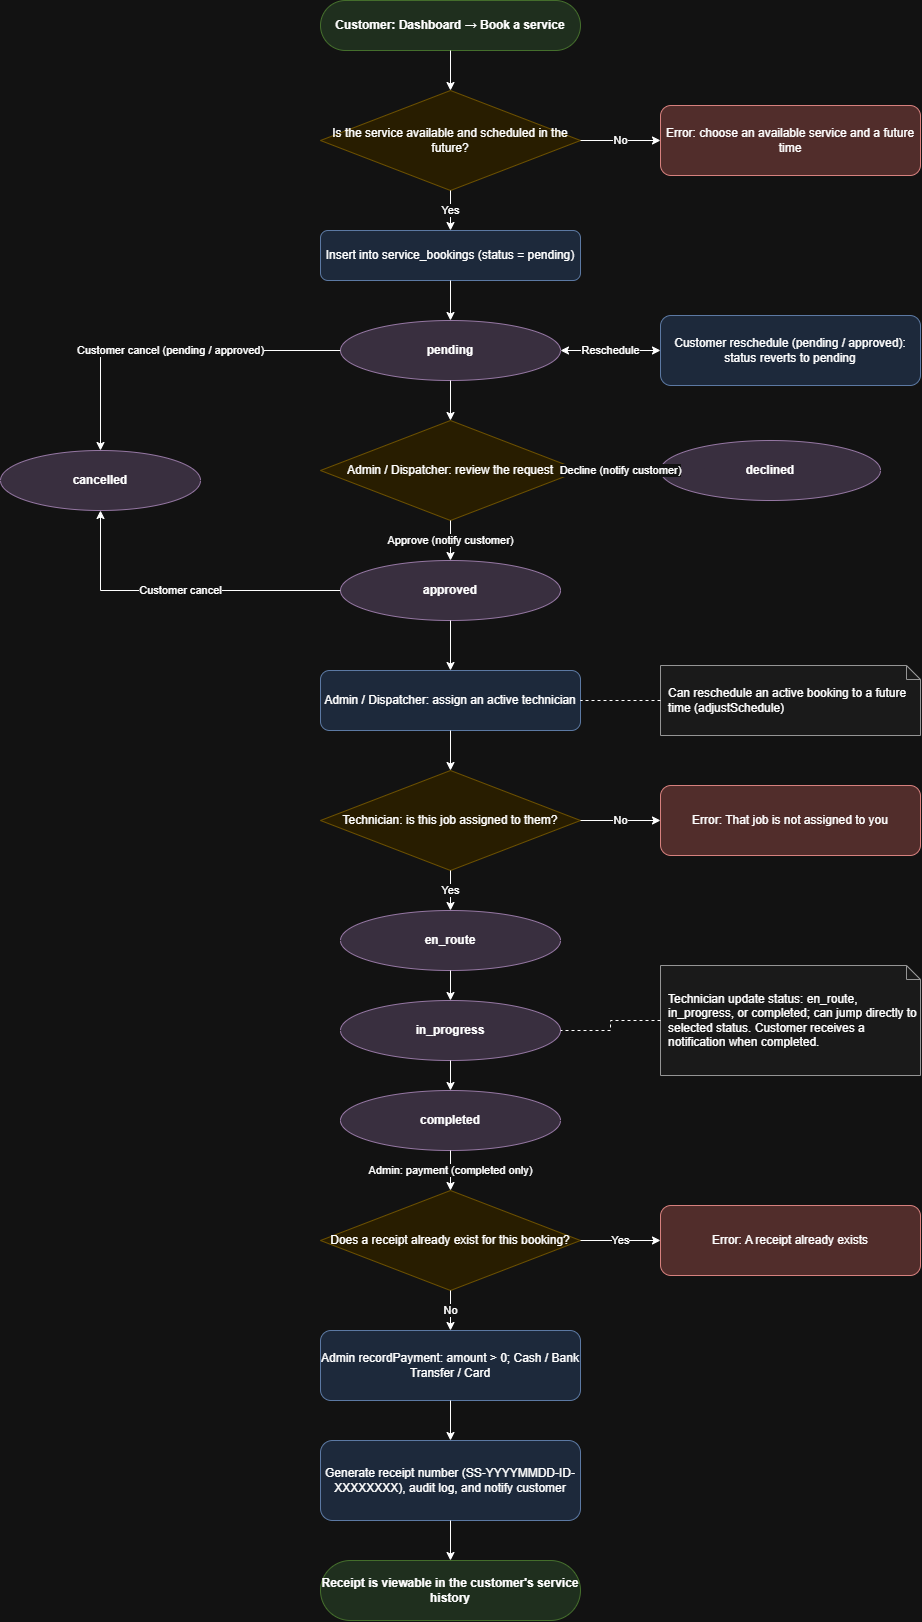

The diagram above was exported from draw.io. Its source (the exported page's mxGraphModel, read from the mxfile embedded in the PNG):
<mxGraphModel dx="3009" dy="1666" grid="1" gridSize="10" guides="1" tooltips="1" connect="1" arrows="1" fold="1" page="1" pageScale="1" pageWidth="1300" pageHeight="1700" math="0" shadow="0">
  <root>
    <mxCell id="0" />
    <mxCell id="1" parent="0" />
    <mxCell id="book_B0" parent="1" style="rounded=1;arcSize=50;whiteSpace=wrap;html=1;fillColor=#d5e8d4;strokeColor=#82b366;fontStyle=1;" value="Customer: Dashboard → Book a service" vertex="1">
      <mxGeometry height="50" width="260" x="380" y="20" as="geometry" />
    </mxCell>
    <mxCell id="book_B1" parent="1" style="rhombus;whiteSpace=wrap;html=1;fillColor=#fff2cc;strokeColor=#d6b656;" value="Is the service available and scheduled in the future?" vertex="1">
      <mxGeometry height="100" width="260" x="380" y="110" as="geometry" />
    </mxCell>
    <mxCell id="book_Bx" parent="1" style="rounded=1;whiteSpace=wrap;html=1;fillColor=#f8cecc;strokeColor=#b85450;" value="Error: choose an available service and a future time" vertex="1">
      <mxGeometry height="70" width="260" x="720" y="125" as="geometry" />
    </mxCell>
    <mxCell id="book_B2" parent="1" style="rounded=1;whiteSpace=wrap;html=1;fillColor=#dae8fc;strokeColor=#6c8ebf;" value="Insert into service_bookings (status = pending)" vertex="1">
      <mxGeometry height="50" width="260" x="380" y="250" as="geometry" />
    </mxCell>
    <mxCell id="book_Sp" parent="1" style="ellipse;whiteSpace=wrap;html=1;fillColor=#e1d5e7;strokeColor=#9673a6;fontStyle=1;" value="pending" vertex="1">
      <mxGeometry height="60" width="220" x="400" y="340" as="geometry" />
    </mxCell>
    <mxCell id="book_Rb" parent="1" style="rounded=1;whiteSpace=wrap;html=1;fillColor=#dae8fc;strokeColor=#6c8ebf;" value="Customer reschedule (pending / approved): status reverts to pending" vertex="1">
      <mxGeometry height="70" width="260" x="720" y="335" as="geometry" />
    </mxCell>
    <mxCell id="book_RV" parent="1" style="rhombus;whiteSpace=wrap;html=1;fillColor=#fff2cc;strokeColor=#d6b656;" value="Admin / Dispatcher: review the request" vertex="1">
      <mxGeometry height="100" width="260" x="380" y="440" as="geometry" />
    </mxCell>
    <mxCell id="book_Sc" parent="1" style="ellipse;whiteSpace=wrap;html=1;fillColor=#e1d5e7;strokeColor=#9673a6;fontStyle=1;" value="cancelled" vertex="1">
      <mxGeometry height="60" width="200" x="60" y="470" as="geometry" />
    </mxCell>
    <mxCell id="book_Sd" parent="1" style="ellipse;whiteSpace=wrap;html=1;fillColor=#e1d5e7;strokeColor=#9673a6;fontStyle=1;" value="declined" vertex="1">
      <mxGeometry height="60" width="220" x="720" y="460" as="geometry" />
    </mxCell>
    <mxCell id="book_Sa" parent="1" style="ellipse;whiteSpace=wrap;html=1;fillColor=#e1d5e7;strokeColor=#9673a6;fontStyle=1;" value="approved" vertex="1">
      <mxGeometry height="60" width="220" x="400" y="580" as="geometry" />
    </mxCell>
    <mxCell id="book_AS" parent="1" style="rounded=1;whiteSpace=wrap;html=1;fillColor=#dae8fc;strokeColor=#6c8ebf;" value="Admin / Dispatcher: assign an active technician" vertex="1">
      <mxGeometry height="60" width="260" x="380" y="690" as="geometry" />
    </mxCell>
    <mxCell id="book_ASn" parent="1" style="shape=note;whiteSpace=wrap;html=1;fillColor=#f5f5f5;strokeColor=#666666;align=left;spacingLeft=6;size=14;" value="Can reschedule an active booking to a future time (adjustSchedule)" vertex="1">
      <mxGeometry height="70" width="260" x="720" y="685" as="geometry" />
    </mxCell>
    <mxCell id="book_T0" parent="1" style="rhombus;whiteSpace=wrap;html=1;fillColor=#fff2cc;strokeColor=#d6b656;" value="Technician: is this job assigned to them?" vertex="1">
      <mxGeometry height="100" width="260" x="380" y="790" as="geometry" />
    </mxCell>
    <mxCell id="book_Tx" parent="1" style="rounded=1;whiteSpace=wrap;html=1;fillColor=#f8cecc;strokeColor=#b85450;" value="Error: That job is not assigned to you" vertex="1">
      <mxGeometry height="70" width="260" x="720" y="805" as="geometry" />
    </mxCell>
    <mxCell id="book_Se" parent="1" style="ellipse;whiteSpace=wrap;html=1;fillColor=#e1d5e7;strokeColor=#9673a6;fontStyle=1;" value="en_route" vertex="1">
      <mxGeometry height="60" width="220" x="400" y="930" as="geometry" />
    </mxCell>
    <mxCell id="book_Si" parent="1" style="ellipse;whiteSpace=wrap;html=1;fillColor=#e1d5e7;strokeColor=#9673a6;fontStyle=1;" value="in_progress" vertex="1">
      <mxGeometry height="60" width="220" x="400" y="1020" as="geometry" />
    </mxCell>
    <mxCell id="book_Sk" parent="1" style="ellipse;whiteSpace=wrap;html=1;fillColor=#e1d5e7;strokeColor=#9673a6;fontStyle=1;" value="completed" vertex="1">
      <mxGeometry height="60" width="220" x="400" y="1110" as="geometry" />
    </mxCell>
    <mxCell id="book_Tn" parent="1" style="shape=note;whiteSpace=wrap;html=1;fillColor=#f5f5f5;strokeColor=#666666;align=left;spacingLeft=6;size=14;" value="Technician update status: en_route, in_progress, or completed; can jump directly to selected status. Customer receives a notification when completed." vertex="1">
      <mxGeometry height="110" width="260" x="720" y="985" as="geometry" />
    </mxCell>
    <mxCell id="book_P0" parent="1" style="rhombus;whiteSpace=wrap;html=1;fillColor=#fff2cc;strokeColor=#d6b656;" value="Does a receipt already exist for this booking?" vertex="1">
      <mxGeometry height="100" width="260" x="380" y="1210" as="geometry" />
    </mxCell>
    <mxCell id="book_Px" parent="1" style="rounded=1;whiteSpace=wrap;html=1;fillColor=#f8cecc;strokeColor=#b85450;" value="Error: A receipt already exists" vertex="1">
      <mxGeometry height="70" width="260" x="720" y="1225" as="geometry" />
    </mxCell>
    <mxCell id="book_P1" parent="1" style="rounded=1;whiteSpace=wrap;html=1;fillColor=#dae8fc;strokeColor=#6c8ebf;" value="Admin recordPayment: amount &gt; 0; Cash / Bank Transfer / Card" vertex="1">
      <mxGeometry height="70" width="260" x="380" y="1350" as="geometry" />
    </mxCell>
    <mxCell id="book_P2" parent="1" style="rounded=1;whiteSpace=wrap;html=1;fillColor=#dae8fc;strokeColor=#6c8ebf;" value="Generate receipt number (SS-YYYYMMDD-ID-XXXXXXXX), audit log, and notify customer" vertex="1">
      <mxGeometry height="80" width="260" x="380" y="1460" as="geometry" />
    </mxCell>
    <mxCell id="book_P3" parent="1" style="rounded=1;arcSize=50;whiteSpace=wrap;html=1;fillColor=#d5e8d4;strokeColor=#82b366;fontStyle=1;" value="Receipt is viewable in the customer's service history" vertex="1">
      <mxGeometry height="60" width="260" x="380" y="1580" as="geometry" />
    </mxCell>
    <mxCell id="book_e0" edge="1" parent="1" source="book_B0" style="edgeStyle=orthogonalEdgeStyle;rounded=0;html=1;endArrow=classic;labelBackgroundColor=#ffffff;" target="book_B1" value="">
      <mxGeometry relative="1" as="geometry" />
    </mxCell>
    <mxCell id="book_e1" edge="1" parent="1" source="book_B1" style="edgeStyle=orthogonalEdgeStyle;rounded=0;html=1;endArrow=classic;labelBackgroundColor=#ffffff;exitX=1;exitY=0.5;exitDx=0;exitDy=0;entryX=0;entryY=0.5;entryDx=0;entryDy=0;" target="book_Bx" value="No">
      <mxGeometry relative="1" as="geometry" />
    </mxCell>
    <mxCell id="book_e2" edge="1" parent="1" source="book_B1" style="edgeStyle=orthogonalEdgeStyle;rounded=0;html=1;endArrow=classic;labelBackgroundColor=#ffffff;" target="book_B2" value="Yes">
      <mxGeometry relative="1" as="geometry" />
    </mxCell>
    <mxCell id="book_e3" edge="1" parent="1" source="book_B2" style="edgeStyle=orthogonalEdgeStyle;rounded=0;html=1;endArrow=classic;labelBackgroundColor=#ffffff;" target="book_Sp" value="">
      <mxGeometry relative="1" as="geometry" />
    </mxCell>
    <mxCell id="book_e4" edge="1" parent="1" source="book_Sp" style="edgeStyle=orthogonalEdgeStyle;rounded=0;html=1;endArrow=classic;labelBackgroundColor=#ffffff;exitX=1;exitY=0.5;exitDx=0;exitDy=0;entryX=0;entryY=0.5;entryDx=0;entryDy=0;startArrow=classic;" target="book_Rb" value="Reschedule">
      <mxGeometry relative="1" as="geometry" />
    </mxCell>
    <mxCell id="book_e5" edge="1" parent="1" source="book_Sp" style="edgeStyle=orthogonalEdgeStyle;rounded=0;html=1;endArrow=classic;labelBackgroundColor=#ffffff;exitX=0;exitY=0.5;exitDx=0;exitDy=0;entryX=0.5;entryY=0;entryDx=0;entryDy=0;" target="book_Sc" value="Customer cancel (pending / approved)">
      <mxGeometry relative="1" as="geometry" />
    </mxCell>
    <mxCell id="book_e6" edge="1" parent="1" source="book_Sp" style="edgeStyle=orthogonalEdgeStyle;rounded=0;html=1;endArrow=classic;labelBackgroundColor=#ffffff;" target="book_RV" value="">
      <mxGeometry relative="1" as="geometry" />
    </mxCell>
    <mxCell id="book_e7" edge="1" parent="1" source="book_RV" style="edgeStyle=orthogonalEdgeStyle;rounded=0;html=1;endArrow=classic;labelBackgroundColor=#ffffff;exitX=1;exitY=0.5;exitDx=0;exitDy=0;entryX=0;entryY=0.5;entryDx=0;entryDy=0;" target="book_Sd" value="Decline (notify customer)">
      <mxGeometry relative="1" as="geometry" />
    </mxCell>
    <mxCell id="book_e8" edge="1" parent="1" source="book_RV" style="edgeStyle=orthogonalEdgeStyle;rounded=0;html=1;endArrow=classic;labelBackgroundColor=#ffffff;" target="book_Sa" value="Approve (notify customer)">
      <mxGeometry relative="1" as="geometry" />
    </mxCell>
    <mxCell id="book_e9" edge="1" parent="1" source="book_Sa" style="edgeStyle=orthogonalEdgeStyle;rounded=0;html=1;endArrow=classic;labelBackgroundColor=#ffffff;exitX=0;exitY=0.5;exitDx=0;exitDy=0;entryX=0.5;entryY=1;entryDx=0;entryDy=0;" target="book_Sc" value="Customer cancel">
      <mxGeometry relative="1" as="geometry" />
    </mxCell>
    <mxCell id="book_e10" edge="1" parent="1" source="book_Sa" style="edgeStyle=orthogonalEdgeStyle;rounded=0;html=1;endArrow=classic;labelBackgroundColor=#ffffff;" target="book_AS" value="">
      <mxGeometry relative="1" as="geometry" />
    </mxCell>
    <mxCell id="book_e11" edge="1" parent="1" source="book_ASn" style="edgeStyle=orthogonalEdgeStyle;rounded=0;html=1;endArrow=classic;labelBackgroundColor=#ffffff;exitX=0;exitY=0.5;exitDx=0;exitDy=0;entryX=1;entryY=0.5;entryDx=0;entryDy=0;dashed=1;endArrow=none;" target="book_AS" value="">
      <mxGeometry relative="1" as="geometry" />
    </mxCell>
    <mxCell id="book_e12" edge="1" parent="1" source="book_AS" style="edgeStyle=orthogonalEdgeStyle;rounded=0;html=1;endArrow=classic;labelBackgroundColor=#ffffff;" target="book_T0" value="">
      <mxGeometry relative="1" as="geometry" />
    </mxCell>
    <mxCell id="book_e13" edge="1" parent="1" source="book_T0" style="edgeStyle=orthogonalEdgeStyle;rounded=0;html=1;endArrow=classic;labelBackgroundColor=#ffffff;exitX=1;exitY=0.5;exitDx=0;exitDy=0;entryX=0;entryY=0.5;entryDx=0;entryDy=0;" target="book_Tx" value="No">
      <mxGeometry relative="1" as="geometry" />
    </mxCell>
    <mxCell id="book_e14" edge="1" parent="1" source="book_T0" style="edgeStyle=orthogonalEdgeStyle;rounded=0;html=1;endArrow=classic;labelBackgroundColor=#ffffff;" target="book_Se" value="Yes">
      <mxGeometry relative="1" as="geometry" />
    </mxCell>
    <mxCell id="book_e15" edge="1" parent="1" source="book_Se" style="edgeStyle=orthogonalEdgeStyle;rounded=0;html=1;endArrow=classic;labelBackgroundColor=#ffffff;" target="book_Si" value="">
      <mxGeometry relative="1" as="geometry" />
    </mxCell>
    <mxCell id="book_e16" edge="1" parent="1" source="book_Si" style="edgeStyle=orthogonalEdgeStyle;rounded=0;html=1;endArrow=classic;labelBackgroundColor=#ffffff;" target="book_Sk" value="">
      <mxGeometry relative="1" as="geometry" />
    </mxCell>
    <mxCell id="book_e17" edge="1" parent="1" source="book_Tn" style="edgeStyle=orthogonalEdgeStyle;rounded=0;html=1;endArrow=classic;labelBackgroundColor=#ffffff;exitX=0;exitY=0.5;exitDx=0;exitDy=0;entryX=1;entryY=0.5;entryDx=0;entryDy=0;dashed=1;endArrow=none;" target="book_Si" value="">
      <mxGeometry relative="1" as="geometry" />
    </mxCell>
    <mxCell id="book_e18" edge="1" parent="1" source="book_Sk" style="edgeStyle=orthogonalEdgeStyle;rounded=0;html=1;endArrow=classic;labelBackgroundColor=#ffffff;" target="book_P0" value="Admin: payment (completed only)">
      <mxGeometry relative="1" as="geometry" />
    </mxCell>
    <mxCell id="book_e19" edge="1" parent="1" source="book_P0" style="edgeStyle=orthogonalEdgeStyle;rounded=0;html=1;endArrow=classic;labelBackgroundColor=#ffffff;exitX=1;exitY=0.5;exitDx=0;exitDy=0;entryX=0;entryY=0.5;entryDx=0;entryDy=0;" target="book_Px" value="Yes">
      <mxGeometry relative="1" as="geometry" />
    </mxCell>
    <mxCell id="book_e20" edge="1" parent="1" source="book_P0" style="edgeStyle=orthogonalEdgeStyle;rounded=0;html=1;endArrow=classic;labelBackgroundColor=#ffffff;" target="book_P1" value="No">
      <mxGeometry relative="1" as="geometry" />
    </mxCell>
    <mxCell id="book_e21" edge="1" parent="1" source="book_P1" style="edgeStyle=orthogonalEdgeStyle;rounded=0;html=1;endArrow=classic;labelBackgroundColor=#ffffff;" target="book_P2" value="">
      <mxGeometry relative="1" as="geometry" />
    </mxCell>
    <mxCell id="book_e22" edge="1" parent="1" source="book_P2" style="edgeStyle=orthogonalEdgeStyle;rounded=0;html=1;endArrow=classic;labelBackgroundColor=#ffffff;" target="book_P3" value="">
      <mxGeometry relative="1" as="geometry" />
    </mxCell>
  </root>
</mxGraphModel>